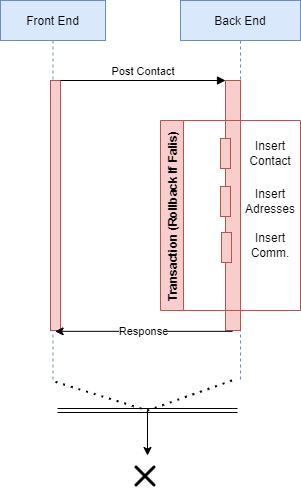

The diagram above was exported from draw.io. Its source (the exported page's mxGraphModel, read from the mxfile embedded in the PNG):
<mxGraphModel dx="1038" dy="489" grid="1" gridSize="10" guides="1" tooltips="1" connect="1" arrows="1" fold="1" page="1" pageScale="1" pageWidth="827" pageHeight="1169" math="0" shadow="0">
  <root>
    <mxCell id="p9shkQ4UqQB2BH_O-9pn-0" />
    <mxCell id="p9shkQ4UqQB2BH_O-9pn-1" parent="p9shkQ4UqQB2BH_O-9pn-0" />
    <mxCell id="mhFiInVx6aXPD5jKcRuW-0" value="Front End" style="shape=umlLifeline;perimeter=lifelinePerimeter;container=1;collapsible=0;recursiveResize=0;rounded=0;shadow=0;strokeWidth=1;fillColor=#dae8fc;strokeColor=#6c8ebf;" vertex="1" parent="p9shkQ4UqQB2BH_O-9pn-1">
      <mxGeometry x="225" y="80" width="105" height="380" as="geometry" />
    </mxCell>
    <mxCell id="mhFiInVx6aXPD5jKcRuW-1" value="" style="points=[];perimeter=orthogonalPerimeter;rounded=0;shadow=0;strokeWidth=1;fillColor=#f8cecc;strokeColor=#b85450;" vertex="1" parent="mhFiInVx6aXPD5jKcRuW-0">
      <mxGeometry x="50" y="80" width="10" height="250" as="geometry" />
    </mxCell>
    <mxCell id="mhFiInVx6aXPD5jKcRuW-2" value="Back End" style="shape=umlLifeline;perimeter=lifelinePerimeter;container=1;collapsible=0;recursiveResize=0;rounded=0;shadow=0;strokeWidth=1;fillColor=#dae8fc;strokeColor=#6c8ebf;" vertex="1" parent="p9shkQ4UqQB2BH_O-9pn-1">
      <mxGeometry x="405" y="80" width="120" height="380" as="geometry" />
    </mxCell>
    <mxCell id="mhFiInVx6aXPD5jKcRuW-3" value="" style="points=[];perimeter=orthogonalPerimeter;rounded=0;shadow=0;strokeWidth=1;fillColor=#f8cecc;strokeColor=#b85450;" vertex="1" parent="mhFiInVx6aXPD5jKcRuW-2">
      <mxGeometry x="45" y="80" width="15" height="250" as="geometry" />
    </mxCell>
    <mxCell id="mhFiInVx6aXPD5jKcRuW-12" value="" style="points=[];perimeter=orthogonalPerimeter;rounded=0;shadow=0;strokeWidth=1;fillColor=#f8cecc;strokeColor=#b85450;" vertex="1" parent="mhFiInVx6aXPD5jKcRuW-2">
      <mxGeometry x="40" y="186" width="10" height="30" as="geometry" />
    </mxCell>
    <mxCell id="mhFiInVx6aXPD5jKcRuW-17" value="Transaction (Rollback If Falis)" style="swimlane;horizontal=0;fillColor=#f8cecc;strokeColor=#b85450;" vertex="1" parent="mhFiInVx6aXPD5jKcRuW-2">
      <mxGeometry x="-20" y="120" width="140" height="190" as="geometry" />
    </mxCell>
    <mxCell id="mhFiInVx6aXPD5jKcRuW-11" value="" style="points=[];perimeter=orthogonalPerimeter;rounded=0;shadow=0;strokeWidth=1;fillColor=#f8cecc;strokeColor=#b85450;" vertex="1" parent="mhFiInVx6aXPD5jKcRuW-17">
      <mxGeometry x="60" y="18" width="10" height="30" as="geometry" />
    </mxCell>
    <mxCell id="mhFiInVx6aXPD5jKcRuW-24" value="Insert Contact" style="text;html=1;strokeColor=none;fillColor=none;align=center;verticalAlign=middle;whiteSpace=wrap;rounded=0;" vertex="1" parent="mhFiInVx6aXPD5jKcRuW-17">
      <mxGeometry x="80" y="18" width="60" height="30" as="geometry" />
    </mxCell>
    <mxCell id="mhFiInVx6aXPD5jKcRuW-25" value="Insert Adresses" style="text;html=1;strokeColor=none;fillColor=none;align=center;verticalAlign=middle;whiteSpace=wrap;rounded=0;" vertex="1" parent="mhFiInVx6aXPD5jKcRuW-17">
      <mxGeometry x="80" y="66" width="60" height="30" as="geometry" />
    </mxCell>
    <mxCell id="mhFiInVx6aXPD5jKcRuW-26" value="Insert Comm." style="text;html=1;strokeColor=none;fillColor=none;align=center;verticalAlign=middle;whiteSpace=wrap;rounded=0;" vertex="1" parent="mhFiInVx6aXPD5jKcRuW-17">
      <mxGeometry x="80" y="110" width="60" height="30" as="geometry" />
    </mxCell>
    <mxCell id="mhFiInVx6aXPD5jKcRuW-4" value="Post Contact" style="verticalAlign=bottom;endArrow=block;entryX=0;entryY=0;shadow=0;strokeWidth=1;" edge="1" parent="p9shkQ4UqQB2BH_O-9pn-1" source="mhFiInVx6aXPD5jKcRuW-1" target="mhFiInVx6aXPD5jKcRuW-3">
      <mxGeometry relative="1" as="geometry">
        <mxPoint x="380" y="160" as="sourcePoint" />
      </mxGeometry>
    </mxCell>
    <mxCell id="mhFiInVx6aXPD5jKcRuW-6" value="" style="endArrow=none;dashed=1;html=1;dashPattern=1 3;strokeWidth=2;exitX=0.53;exitY=1.009;exitDx=0;exitDy=0;exitPerimeter=0;" edge="1" parent="p9shkQ4UqQB2BH_O-9pn-1">
      <mxGeometry width="50" height="50" relative="1" as="geometry">
        <mxPoint x="280" y="461.35" as="sourcePoint" />
        <mxPoint x="372" y="490" as="targetPoint" />
      </mxGeometry>
    </mxCell>
    <mxCell id="mhFiInVx6aXPD5jKcRuW-7" value="" style="endArrow=none;dashed=1;html=1;dashPattern=1 3;strokeWidth=2;" edge="1" parent="p9shkQ4UqQB2BH_O-9pn-1">
      <mxGeometry width="50" height="50" relative="1" as="geometry">
        <mxPoint x="456.5" y="460" as="sourcePoint" />
        <mxPoint x="372" y="490" as="targetPoint" />
      </mxGeometry>
    </mxCell>
    <mxCell id="mhFiInVx6aXPD5jKcRuW-8" value="" style="endArrow=classic;html=1;" edge="1" parent="p9shkQ4UqQB2BH_O-9pn-1">
      <mxGeometry width="50" height="50" relative="1" as="geometry">
        <mxPoint x="372" y="490" as="sourcePoint" />
        <mxPoint x="372" y="535" as="targetPoint" />
      </mxGeometry>
    </mxCell>
    <mxCell id="mhFiInVx6aXPD5jKcRuW-9" value="" style="shape=image;html=1;verticalAlign=top;verticalLabelPosition=bottom;labelBackgroundColor=#ffffff;imageAspect=0;aspect=fixed;image=https://cdn1.iconfinder.com/data/icons/feather-2/24/x-128.png" vertex="1" parent="p9shkQ4UqQB2BH_O-9pn-1">
      <mxGeometry x="352" y="538" width="36" height="36" as="geometry" />
    </mxCell>
    <mxCell id="mhFiInVx6aXPD5jKcRuW-10" value="" style="endArrow=none;html=1;shape=link;" edge="1" parent="p9shkQ4UqQB2BH_O-9pn-1">
      <mxGeometry width="50" height="50" relative="1" as="geometry">
        <mxPoint x="282" y="490" as="sourcePoint" />
        <mxPoint x="462" y="490" as="targetPoint" />
      </mxGeometry>
    </mxCell>
    <mxCell id="mhFiInVx6aXPD5jKcRuW-13" value="" style="points=[];perimeter=orthogonalPerimeter;rounded=0;shadow=0;strokeWidth=1;fillColor=#f8cecc;strokeColor=#b85450;" vertex="1" parent="p9shkQ4UqQB2BH_O-9pn-1">
      <mxGeometry x="446" y="312" width="10" height="30" as="geometry" />
    </mxCell>
    <mxCell id="mhFiInVx6aXPD5jKcRuW-21" value="Response" style="endArrow=classic;html=1;rounded=0;entryX=0.52;entryY=0.968;entryDx=0;entryDy=0;entryPerimeter=0;" edge="1" parent="p9shkQ4UqQB2BH_O-9pn-1">
      <mxGeometry width="50" height="50" relative="1" as="geometry">
        <mxPoint x="457" y="410.8399999999999" as="sourcePoint" />
        <mxPoint x="279.5999999999999" y="410.8399999999999" as="targetPoint" />
      </mxGeometry>
    </mxCell>
  </root>
</mxGraphModel>